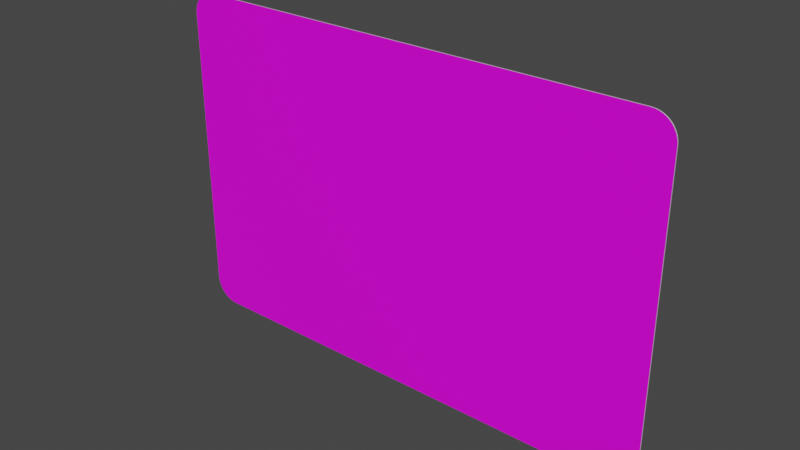 # Source: ortstafel_600_900.blend  (saved by Blender 3.2.14; exported with 4.5.12 LTS)
import bpy
from mathutils import Matrix  # noqa: F401  (used for matrix-valued properties, if any)

bpy.ops.wm.read_factory_settings(use_empty=True)
scene = bpy.context.scene
scene.name = 'Scene'

# ---- collections
col_collection = bpy.data.collections.new('Collection'); scene.collection.children.link(col_collection)

# ---- images (referenced by path relative to the original .blend; pixels are not part of the script)
import os
ASSET_DIR = os.environ.get("B2B_ASSET_DIR", "")  # directory of the original .blend (textures are referenced by path, not embedded)
HERE = os.path.dirname(os.path.abspath(__file__))  # packed textures are extracted next to this script under _unpacked/

def load_image(name, relpath, width, height, colorspace="sRGB"):
    """Load a texture the original file referenced (path relative to the .blend, or extracted next to this script)."""
    p = next((c for c in (os.path.join(HERE, relpath), os.path.join(ASSET_DIR, relpath)) if relpath and os.path.exists(c)), "")
    if p:
        img = bpy.data.images.load(p, check_existing=True)
        img.name = name
    else:  # same state as the original file: an image datablock whose file is absent (Cycles renders it pink)
        img = bpy.data.images.new(name, width, height)
        img.source = "FILE"
        img.filepath = "//" + (relpath or name)
    img.colorspace_settings.name = colorspace
    return img
img_rohling_jpg = load_image('rohling.jpg', 'rohling.jpg', 1024, 1024, 'sRGB')

# ---- materials (node trees are filled in below, after node groups)
mat_material = bpy.data.materials.new('Material')
mat_material.alpha_threshold = 0.0
mat_material.use_transparent_shadow = False
mat_material.line_color = (0.0, 0.0, 0.0, 1.0)
mat_material_001 = bpy.data.materials.new('Material.001')
mat_material_001.use_transparent_shadow = False

# ---- material node trees
mat_material.use_nodes = True; mat_material.node_tree.nodes.clear()
_N = mat_material.node_tree.nodes; _L = mat_material.node_tree.links
n0 = _N.new('ShaderNodeOutputMaterial'); n0.name = 'Material Output'; n0.location = (300, 300)
n1 = _N.new('ShaderNodeBsdfPrincipled'); n1.name = 'Principled BSDF'; n1.location = (10, 300)
n1.distribution = 'GGX'
n1.subsurface_method = 'RANDOM_WALK_SKIN'
n1.inputs[2].default_value = 0.4
n1.inputs[3].default_value = 1.45
n1.inputs[27].default_value = (0.0, 0.0, 0.0, 1.0)
n1.inputs[28].default_value = 1.0
n2 = _N.new('ShaderNodeTexImage'); n2.name = 'Image Texture'; n2.location = (-280, 280)
n2.image = img_rohling_jpg
_L.new(n1.outputs[0], n0.inputs[0])
_L.new(n2.outputs[0], n1.inputs[0])
n0.is_active_output = True
mat_material_001.use_nodes = True; mat_material_001.node_tree.nodes.clear()
_N = mat_material_001.node_tree.nodes; _L = mat_material_001.node_tree.links
n0 = _N.new('ShaderNodeBsdfPrincipled'); n0.name = 'Principled BSDF'; n0.location = (10, 300)
n0.distribution = 'GGX'
n0.subsurface_method = 'RANDOM_WALK_SKIN'
n0.inputs[0].default_value = (0.5489, 0.5489, 0.5489, 1.0)
n0.inputs[3].default_value = 1.45
n0.inputs[27].default_value = (0.0, 0.0, 0.0, 1.0)
n0.inputs[28].default_value = 1.0
n1 = _N.new('ShaderNodeOutputMaterial'); n1.name = 'Material Output'; n1.location = (300, 300)
_L.new(n0.outputs[0], n1.inputs[0])
n1.is_active_output = True

# ---- world
world_world = bpy.data.worlds.new('World'); scene.world = world_world
world_world.use_nodes = True; world_world.node_tree.nodes.clear()
_N = world_world.node_tree.nodes; _L = world_world.node_tree.links
n0 = _N.new('ShaderNodeOutputWorld'); n0.name = 'World Output'; n0.location = (300, 300)
n1 = _N.new('ShaderNodeBackground'); n1.name = 'Background'; n1.location = (10, 300)
n1.inputs[0].default_value = (0.05088, 0.05088, 0.05088, 1.0)
_L.new(n1.outputs[0], n0.inputs[0])
n0.is_active_output = True
world_world.color = (0.05088, 0.05088, 0.05088)
world_world.use_sun_shadow = False
world_world.sun_shadow_jitter_overblur = 0.0

# ---- meshes
me_plane = bpy.data.meshes.new('Plane')
me_plane.from_pydata([(-0.4077, 0.0, 0.0), (-0.45, 0.04231, 0.0), (-0.4143, 0.0005209, 0.0), (-0.4208, 0.002071, 0.0), (-0.4269, 0.004612, 0.0), (-0.4326, 0.008081, 0.0), (-0.4376, 0.01239, 0.0), (-0.4419, 0.01744, 0.0), (-0.4454, 0.0231, 0.0), (-0.4479, 0.02924, 0.0), (-0.4495, 0.03569, 0.0), (0.45, 0.04231, 0.0), (0.4077, 0.0, 0.0), (0.4495, 0.03569, 0.0), (0.4479, 0.02924, 0.0), (0.4454, 0.0231, 0.0), (0.4419, 0.01744, 0.0), (0.4376, 0.01239, 0.0), (0.4326, 0.008081, 0.0), (0.4269, 0.004612, 0.0), (0.4208, 0.002071, 0.0), (0.4143, 0.0005209, 0.0), (-0.45, 0.5577, 0.0), (-0.4077, 0.6, 0.0), (-0.4495, 0.5643, 0.0), (-0.4479, 0.5708, 0.0), (-0.4454, 0.5769, 0.0), (-0.4419, 0.5826, 0.0), (-0.4376, 0.5876, 0.0), (-0.4326, 0.5919, 0.0), (-0.4269, 0.5954, 0.0), (-0.4208, 0.5979, 0.0), (-0.4143, 0.5995, 0.0), (0.4077, 0.6, 0.0), (0.45, 0.5577, 0.0), (0.4143, 0.5995, 0.0), (0.4208, 0.5979, 0.0), (0.4269, 0.5954, 0.0), (0.4326, 0.5919, 0.0), (0.4376, 0.5876, 0.0), (0.4419, 0.5826, 0.0), (0.4454, 0.5769, 0.0), (0.4479, 0.5708, 0.0), (0.4495, 0.5643, 0.0), (-0.4077, 0.6, 0.002), (-0.45, 0.5577, 0.002), (-0.4143, 0.5995, 0.002), (-0.4208, 0.5979, 0.002), (-0.4269, 0.5954, 0.002), (-0.4326, 0.5919, 0.002), (-0.4376, 0.5876, 0.002), (-0.4419, 0.5826, 0.002), (-0.4454, 0.5769, 0.002), (-0.4479, 0.5708, 0.002), (-0.4495, 0.5643, 0.002), (-0.45, 0.04231, 0.002), (-0.4077, 0.0, 0.002), (-0.4495, 0.03569, 0.002), (-0.4479, 0.02924, 0.002), (-0.4454, 0.0231, 0.002), (-0.4419, 0.01744, 0.002), (-0.4376, 0.01239, 0.002), (-0.4326, 0.008081, 0.002), (-0.4269, 0.004612, 0.002), (-0.4208, 0.002071, 0.002), (-0.4143, 0.0005209, 0.002), (0.4077, 0.0, 0.002), (0.45, 0.04231, 0.002), (0.4143, 0.0005209, 0.002), (0.4208, 0.002071, 0.002), (0.4269, 0.004612, 0.002), (0.4326, 0.008081, 0.002), (0.4376, 0.01239, 0.002), (0.4419, 0.01744, 0.002), (0.4454, 0.0231, 0.002), (0.4479, 0.02924, 0.002), (0.4495, 0.03569, 0.002), (0.45, 0.5577, 0.002), (0.4077, 0.6, 0.002), (0.4495, 0.5643, 0.002), (0.4479, 0.5708, 0.002), (0.4454, 0.5769, 0.002), (0.4419, 0.5826, 0.002), (0.4376, 0.5876, 0.002), (0.4326, 0.5919, 0.002), (0.4269, 0.5954, 0.002), (0.4208, 0.5979, 0.002), (0.4143, 0.5995, 0.002)], [], [(0, 12, 66, 56), (33, 23, 44, 78), (0, 2, 3, 4, 5, 6, 7, 8, 9, 10, 1, 22, 24, 25, 26, 27, 28, 29, 30, 31, 32, 23, 33, 35, 36, 37, 38, 39, 40, 41, 42, 43, 34, 11, 13, 14, 15, 16, 17, 18, 19, 20, 21, 12), (55, 57, 58, 59, 60, 61, 62, 63, 64, 65, 56, 66, 68, 69, 70, 71, 72, 73, 74, 75, 76, 67, 77, 79, 80, 81, 82, 83, 84, 85, 86, 87, 78, 44, 46, 47, 48, 49, 50, 51, 52, 53, 54, 45), (11, 34, 77, 67), (33, 78, 87, 35), (35, 87, 86, 36), (36, 86, 85, 37), (37, 85, 84, 38), (38, 84, 83, 39), (39, 83, 82, 40), (40, 82, 81, 41), (41, 81, 80, 42), (42, 80, 79, 43), (43, 79, 77, 34), (66, 12, 21, 68), (68, 21, 20, 69), (69, 20, 19, 70), (70, 19, 18, 71), (71, 18, 17, 72), (72, 17, 16, 73), (73, 16, 15, 74), (74, 15, 14, 75), (75, 14, 13, 76), (76, 13, 11, 67), (0, 56, 65, 2), (2, 65, 64, 3), (3, 64, 63, 4), (4, 63, 62, 5), (5, 62, 61, 6), (6, 61, 60, 7), (7, 60, 59, 8), (8, 59, 58, 9), (9, 58, 57, 10), (10, 57, 55, 1), (44, 23, 32, 46), (46, 32, 31, 47), (47, 31, 30, 48), (48, 30, 29, 49), (49, 29, 28, 50), (50, 28, 27, 51), (51, 27, 26, 52), (52, 26, 25, 53), (53, 25, 24, 54), (54, 24, 22, 45), (22, 1, 55, 45)])
me_plane.polygons.foreach_set('material_index', [1, 1, 1, 0, 1, 1, 1, 1, 1, 1, 1, 1, 1, 1, 1, 1, 1, 1, 1, 1, 1, 1, 1, 1, 1, 1, 1, 1, 1, 1, 1, 1, 1, 1, 1, 1, 1, 1, 1, 1, 1, 1, 1, 1, 1, 0])
_uv = me_plane.uv_layers.new(name='UVMap')
_uv.uv.foreach_set('vector', [0.04701, 0.0, 0.953, 0.0, 0.953, 0.0, 0.04701, 0.0, 0.953, 1.0, 0.04701, 1.0, 0.04701, 1.0, 0.953, 1.0, 0.04701, 0.0, 0.03966, 0.0002894, 0.03248, 0.00115, 0.02567, 0.002562, 0.01938, 0.004489, 0.00459, 0.006885, 0.002993, 0.02907, 0.001708, 0.0385, 0.000767, 0.04873, 0.0001929, 0.05949, 0.0, 0.07052, 0.0, 0.9295, 0.0001929, 0.9405, 0.000767, 0.9513, 0.001708, 0.9615, 0.002993, 0.9709, 0.00459, 0.9931, 0.01938, 0.9955, 0.02567, 0.9974, 0.03248, 0.9988, 0.03966, 0.9997, 0.04701, 1.0, 0.953, 1.0, 0.9603, 0.9997, 0.9675, 0.9988, 0.9743, 0.9974, 0.9806, 0.9955, 0.9954, 0.9931, 0.997, 0.9709, 0.9983, 0.9615, 0.9992, 0.9513, 0.9998, 0.9405, 1.0, 0.9295, 1.0, 0.07052, 0.9998, 0.05949, 0.9992, 0.04873, 0.9983, 0.0385, 0.997, 0.02907, 0.9954, 0.006885, 0.9806, 0.004489, 0.9743, 0.002562, 0.9675, 0.00115, 0.9603, 0.0002894, 0.953, 0.0, 0.0001744, 0.07195, 0.0007535, 0.06094, 0.002476, 0.0502, 0.0053, 0.04, 0.009156, 0.03059, 0.01395, 0.02219, 0.01956, 0.01502, 0.02585, 0.009246, 0.03267, 0.00502, 0.03984, 0.002442, 0.0472, 0.001576, 0.9534, 0.001576, 0.9608, 0.002442, 0.968, 0.00502, 0.9748, 0.009246, 0.9811, 0.01502, 0.9867, 0.02219, 0.9915, 0.03059, 0.9953, 0.04, 0.9982, 0.0502, 0.9999, 0.06094, 1.0, 0.07195, 1.0, 0.9292, 0.9999, 0.9402, 0.9982, 0.9509, 0.9953, 0.9611, 0.9915, 0.9705, 0.9867, 0.9789, 0.9811, 0.9861, 0.9748, 0.9919, 0.968, 0.9961, 0.9608, 0.9987, 0.9534, 0.9995, 0.0472, 0.9995, 0.03984, 0.9987, 0.03267, 0.9961, 0.02585, 0.9919, 0.01956, 0.9861, 0.01395, 0.9789, 0.009156, 0.9705, 0.0053, 0.9611, 0.002476, 0.9509, 0.0007533, 0.9402, 0.0001743, 0.9292, 1.0, 0.07052, 1.0, 0.9295, 1.0, 0.9295, 1.0, 0.07052, 0.953, 1.0, 0.953, 1.0, 0.9603, 0.9997, 0.9603, 0.9997, 0.9603, 0.9997, 0.9603, 0.9997, 0.9675, 0.9988, 0.9675, 0.9988, 0.9675, 0.9988, 0.9675, 0.9988, 0.9743, 0.9974, 0.9743, 0.9974, 0.9743, 0.9974, 0.9743, 0.9974, 0.9806, 0.9955, 0.9806, 0.9955, 0.9806, 0.9955, 0.9806, 0.9955, 0.9954, 0.9931, 0.9954, 0.9931, 0.9954, 0.9931, 0.9954, 0.9931, 0.997, 0.9709, 0.997, 0.9709, 0.997, 0.9709, 0.997, 0.9709, 0.9983, 0.9615, 0.9983, 0.9615, 0.9983, 0.9615, 0.9983, 0.9615, 0.9992, 0.9513, 0.9992, 0.9513, 0.9992, 0.9513, 0.9992, 0.9513, 0.9998, 0.9405, 0.9998, 0.9405, 0.9998, 0.9405, 0.9998, 0.9405, 1.0, 0.9295, 1.0, 0.9295, 0.953, 0.0, 0.953, 0.0, 0.9603, 0.0002894, 0.9603, 0.0002894, 0.9603, 0.0002894, 0.9603, 0.0002894, 0.9675, 0.00115, 0.9675, 0.00115, 0.9675, 0.00115, 0.9675, 0.00115, 0.9743, 0.002562, 0.9743, 0.002562, 0.9743, 0.002562, 0.9743, 0.002562, 0.9806, 0.004489, 0.9806, 0.004489, 0.9806, 0.004489, 0.9806, 0.004489, 0.9954, 0.006885, 0.9954, 0.006885, 0.9954, 0.006885, 0.9954, 0.006885, 0.997, 0.02907, 0.997, 0.02907, 0.997, 0.02907, 0.997, 0.02907, 0.9983, 0.0385, 0.9983, 0.0385, 0.9983, 0.0385, 0.9983, 0.0385, 0.9992, 0.04873, 0.9992, 0.04873, 0.9992, 0.04873, 0.9992, 0.04873, 0.9998, 0.05949, 0.9998, 0.05949, 0.9998, 0.05949, 0.9998, 0.05949, 1.0, 0.07052, 1.0, 0.07052, 0.04701, 0.0, 0.04701, 0.0, 0.03966, 0.0002894, 0.03966, 0.0002894, 0.03966, 0.0002894, 0.03966, 0.0002894, 0.03248, 0.00115, 0.03248, 0.00115, 0.03248, 0.00115, 0.03248, 0.00115, 0.02567, 0.002562, 0.02567, 0.002562, 0.02567, 0.002562, 0.02567, 0.002562, 0.01938, 0.004489, 0.01938, 0.004489, 0.01938, 0.004489, 0.01938, 0.004489, 0.00459, 0.006885, 0.00459, 0.006885, 0.00459, 0.006885, 0.00459, 0.006885, 0.002993, 0.02907, 0.002993, 0.02907, 0.002993, 0.02907, 0.002993, 0.02907, 0.001708, 0.0385, 0.001708, 0.0385, 0.001708, 0.0385, 0.001708, 0.0385, 0.000767, 0.04873, 0.000767, 0.04873, 0.000767, 0.04873, 0.000767, 0.04873, 0.0001929, 0.05949, 0.0001929, 0.05949, 0.0001929, 0.05949, 0.0001929, 0.05949, 0.0, 0.07052, 0.0, 0.07052, 0.04701, 1.0, 0.04701, 1.0, 0.03966, 0.9997, 0.03966, 0.9997, 0.03966, 0.9997, 0.03966, 0.9997, 0.03248, 0.9988, 0.03248, 0.9988, 0.03248, 0.9988, 0.03248, 0.9988, 0.02567, 0.9974, 0.02567, 0.9974, 0.02567, 0.9974, 0.02567, 0.9974, 0.01938, 0.9955, 0.01938, 0.9955, 0.01938, 0.9955, 0.01938, 0.9955, 0.00459, 0.9931, 0.00459, 0.9931, 0.00459, 0.9931, 0.00459, 0.9931, 0.002993, 0.9709, 0.002993, 0.9709, 0.002993, 0.9709, 0.002993, 0.9709, 0.001708, 0.9615, 0.001708, 0.9615, 0.001708, 0.9615, 0.001708, 0.9615, 0.000767, 0.9513, 0.000767, 0.9513, 0.000767, 0.9513, 0.000767, 0.9513, 0.0001929, 0.9405, 0.0001929, 0.9405, 0.0001929, 0.9405, 0.0001929, 0.9405, 0.0, 0.9295, 0.0, 0.9295, 0.0, 0.9295, 0.0, 0.07052, 0.0, 0.07052, 0.0, 0.9295])
me_plane.materials.append(mat_material)
me_plane.materials.append(mat_material_001)
me_plane.update()

# ---- objects
ob_plane = bpy.data.objects.new('Plane', me_plane)
ob_empty = bpy.data.objects.new('Empty', None)

# ---- transforms, parenting, visibility, modifiers, constraints
ob_plane.location = (0.0, 0.0, 0.0)
ob_plane.rotation_euler = (1.571, 0.0, 0.0)
ob_empty.location = (0.0, 0.0, 0.3005)
ob_empty.rotation_euler = (1.571, -0.0, -0.0)
ob_empty.scale = (0.18, 0.18, 0.18)
ob_empty.empty_display_type = 'IMAGE'
ob_empty.empty_display_size = 5.0

# ---- collection membership
col_collection.objects.link(ob_plane)
col_collection.objects.link(ob_empty)

# ---- scene / render settings (as saved in the file)
scene.frame_start = 1; scene.frame_end = 250; scene.frame_set(1)
scene.render.engine = 'BLENDER_EEVEE_NEXT'
scene.cycles.sampling_pattern = 'TABULATED_SOBOL'
scene.cycles.use_light_tree = False
scene.view_settings.view_transform = 'Filmic'
bpy.context.view_layer.update()

# ---- added for rendering (the .blend has no active camera and no usable light): camera, sun
cam_auto = bpy.data.cameras.new('AutoCamera')
cam_auto.lens = 50.0
cam_auto.sensor_width = 36.0
cam_auto.clip_end = 1000.0
ob_auto_camera = bpy.data.objects.new('AutoCamera', cam_auto)
scene.collection.objects.link(ob_auto_camera)
ob_auto_camera.location = (1.00079, -1.20194, 1.10063)
ob_auto_camera.rotation_euler = (1.09748, -7.21219e-08, 0.694738)
scene.camera = ob_auto_camera
light_auto_sun = bpy.data.lights.new('AutoSun', 'SUN')
light_auto_sun.energy = 3.0
light_auto_sun.angle = 0.0523599
ob_auto_sun = bpy.data.objects.new('AutoSun', light_auto_sun)
scene.collection.objects.link(ob_auto_sun)
ob_auto_sun.rotation_euler = (0.872665, 0.174533, 0.523599)
bpy.context.view_layer.update()
